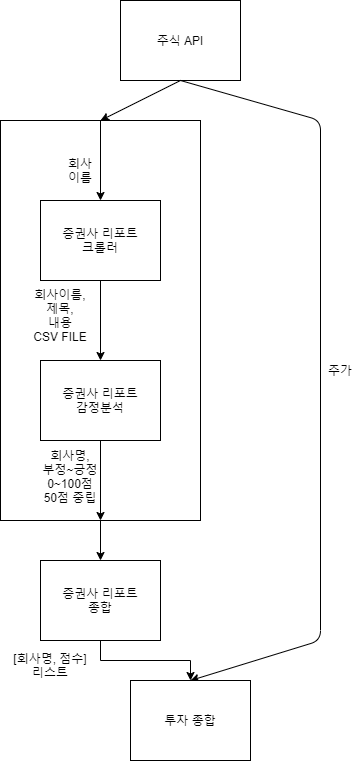

The diagram above was exported from draw.io. Its source (the exported page's mxGraphModel, read from the mxfile embedded in the PNG):
<mxGraphModel dx="1193" dy="751" grid="1" gridSize="10" guides="1" tooltips="1" connect="1" arrows="1" fold="1" page="1" pageScale="1" pageWidth="827" pageHeight="1169" math="0" shadow="0">
  <root>
    <mxCell id="0" />
    <mxCell id="1" parent="0" />
    <mxCell id="Ef3HVHJdM_t88MhhB9hV-15" value="" style="rounded=0;whiteSpace=wrap;html=1;shadow=0;comic=0;gradientColor=none;fillColor=none;" vertex="1" parent="1">
      <mxGeometry x="200" y="160" width="200" height="400" as="geometry" />
    </mxCell>
    <mxCell id="Ef3HVHJdM_t88MhhB9hV-2" value="주식 API" style="rounded=0;whiteSpace=wrap;html=1;" vertex="1" parent="1">
      <mxGeometry x="320" y="40" width="120" height="80" as="geometry" />
    </mxCell>
    <mxCell id="Ef3HVHJdM_t88MhhB9hV-3" value="" style="endArrow=classic;html=1;exitX=0.5;exitY=0;exitDx=0;exitDy=0;entryX=0.5;entryY=0;entryDx=0;entryDy=0;" edge="1" parent="1" source="Ef3HVHJdM_t88MhhB9hV-15" target="Ef3HVHJdM_t88MhhB9hV-5">
      <mxGeometry width="50" height="50" relative="1" as="geometry">
        <mxPoint x="390" y="410" as="sourcePoint" />
        <mxPoint x="380" y="196" as="targetPoint" />
      </mxGeometry>
    </mxCell>
    <mxCell id="Ef3HVHJdM_t88MhhB9hV-4" value="" style="endArrow=classic;html=1;exitX=0.5;exitY=1;exitDx=0;exitDy=0;entryX=0.5;entryY=0;entryDx=0;entryDy=0;" edge="1" parent="1" source="Ef3HVHJdM_t88MhhB9hV-2" target="Ef3HVHJdM_t88MhhB9hV-26">
      <mxGeometry width="50" height="50" relative="1" as="geometry">
        <mxPoint x="380" y="170" as="sourcePoint" />
        <mxPoint x="520" y="700" as="targetPoint" />
        <Array as="points">
          <mxPoint x="520" y="160" />
          <mxPoint x="520" y="680" />
        </Array>
      </mxGeometry>
    </mxCell>
    <mxCell id="Ef3HVHJdM_t88MhhB9hV-10" value="" style="edgeStyle=orthogonalEdgeStyle;rounded=0;orthogonalLoop=1;jettySize=auto;html=1;" edge="1" parent="1" source="Ef3HVHJdM_t88MhhB9hV-5" target="Ef3HVHJdM_t88MhhB9hV-9">
      <mxGeometry relative="1" as="geometry" />
    </mxCell>
    <mxCell id="Ef3HVHJdM_t88MhhB9hV-5" value="증권사 리포트&lt;br&gt;크롤러" style="rounded=0;whiteSpace=wrap;html=1;shadow=0;comic=0;gradientColor=none;" vertex="1" parent="1">
      <mxGeometry x="240" y="240" width="120" height="80" as="geometry" />
    </mxCell>
    <mxCell id="Ef3HVHJdM_t88MhhB9hV-9" value="증권사 리포트&lt;br&gt;감정분석" style="rounded=0;whiteSpace=wrap;html=1;" vertex="1" parent="1">
      <mxGeometry x="240" y="400" width="120" height="80" as="geometry" />
    </mxCell>
    <mxCell id="Ef3HVHJdM_t88MhhB9hV-11" value="회사 이름" style="text;html=1;strokeColor=none;fillColor=none;align=center;verticalAlign=middle;whiteSpace=wrap;rounded=0;" vertex="1" parent="1">
      <mxGeometry x="260" y="200" width="40" height="20" as="geometry" />
    </mxCell>
    <mxCell id="Ef3HVHJdM_t88MhhB9hV-12" value="회사이름,&lt;br&gt;제목,&lt;br&gt;내용&lt;br&gt;CSV FILE" style="text;html=1;strokeColor=none;fillColor=none;align=center;verticalAlign=middle;whiteSpace=wrap;rounded=0;" vertex="1" parent="1">
      <mxGeometry x="220" y="320" width="80" height="70" as="geometry" />
    </mxCell>
    <mxCell id="Ef3HVHJdM_t88MhhB9hV-27" value="" style="edgeStyle=orthogonalEdgeStyle;rounded=0;orthogonalLoop=1;jettySize=auto;html=1;" edge="1" parent="1" source="Ef3HVHJdM_t88MhhB9hV-13" target="Ef3HVHJdM_t88MhhB9hV-26">
      <mxGeometry relative="1" as="geometry" />
    </mxCell>
    <mxCell id="Ef3HVHJdM_t88MhhB9hV-13" value="증권사 리포트&lt;br&gt;종합" style="rounded=0;whiteSpace=wrap;html=1;" vertex="1" parent="1">
      <mxGeometry x="240" y="600" width="120" height="80" as="geometry" />
    </mxCell>
    <mxCell id="Ef3HVHJdM_t88MhhB9hV-26" value="투자 종합" style="rounded=0;whiteSpace=wrap;html=1;" vertex="1" parent="1">
      <mxGeometry x="330" y="720" width="120" height="80" as="geometry" />
    </mxCell>
    <mxCell id="Ef3HVHJdM_t88MhhB9hV-17" value="" style="endArrow=classic;html=1;entryX=0.5;entryY=1;entryDx=0;entryDy=0;exitX=0.5;exitY=1;exitDx=0;exitDy=0;" edge="1" parent="1" source="Ef3HVHJdM_t88MhhB9hV-9" target="Ef3HVHJdM_t88MhhB9hV-15">
      <mxGeometry width="50" height="50" relative="1" as="geometry">
        <mxPoint x="320" y="530" as="sourcePoint" />
        <mxPoint x="320" y="500" as="targetPoint" />
      </mxGeometry>
    </mxCell>
    <mxCell id="Ef3HVHJdM_t88MhhB9hV-18" value="" style="endArrow=classic;html=1;exitX=0.5;exitY=1;exitDx=0;exitDy=0;entryX=0.5;entryY=0;entryDx=0;entryDy=0;" edge="1" parent="1" source="Ef3HVHJdM_t88MhhB9hV-15" target="Ef3HVHJdM_t88MhhB9hV-13">
      <mxGeometry width="50" height="50" relative="1" as="geometry">
        <mxPoint x="190" y="640" as="sourcePoint" />
        <mxPoint x="240" y="590" as="targetPoint" />
      </mxGeometry>
    </mxCell>
    <mxCell id="Ef3HVHJdM_t88MhhB9hV-19" value="" style="endArrow=classic;html=1;exitX=0.5;exitY=1;exitDx=0;exitDy=0;entryX=0.5;entryY=0;entryDx=0;entryDy=0;" edge="1" parent="1" source="Ef3HVHJdM_t88MhhB9hV-2" target="Ef3HVHJdM_t88MhhB9hV-15">
      <mxGeometry width="50" height="50" relative="1" as="geometry">
        <mxPoint x="360" y="180" as="sourcePoint" />
        <mxPoint x="410" y="130" as="targetPoint" />
      </mxGeometry>
    </mxCell>
    <mxCell id="Ef3HVHJdM_t88MhhB9hV-20" value="회사명,&lt;br&gt;부정~긍정&lt;br&gt;0~100점&lt;br&gt;50점 중립" style="text;html=1;strokeColor=none;fillColor=none;align=center;verticalAlign=middle;whiteSpace=wrap;rounded=0;shadow=0;comic=0;" vertex="1" parent="1">
      <mxGeometry x="240" y="506" width="60" height="20" as="geometry" />
    </mxCell>
    <mxCell id="Ef3HVHJdM_t88MhhB9hV-30" value="[회사명, 점수]&lt;br&gt;리스트" style="text;html=1;strokeColor=none;fillColor=none;align=center;verticalAlign=middle;whiteSpace=wrap;rounded=0;shadow=0;comic=0;" vertex="1" parent="1">
      <mxGeometry x="200" y="690" width="100" height="30" as="geometry" />
    </mxCell>
    <mxCell id="Ef3HVHJdM_t88MhhB9hV-31" style="edgeStyle=orthogonalEdgeStyle;rounded=0;orthogonalLoop=1;jettySize=auto;html=1;exitX=0.5;exitY=1;exitDx=0;exitDy=0;" edge="1" parent="1" source="Ef3HVHJdM_t88MhhB9hV-20" target="Ef3HVHJdM_t88MhhB9hV-20">
      <mxGeometry relative="1" as="geometry" />
    </mxCell>
    <mxCell id="Ef3HVHJdM_t88MhhB9hV-32" value="주가" style="text;html=1;strokeColor=none;fillColor=none;align=center;verticalAlign=middle;whiteSpace=wrap;rounded=0;shadow=0;comic=0;" vertex="1" parent="1">
      <mxGeometry x="520" y="400" width="40" height="20" as="geometry" />
    </mxCell>
  </root>
</mxGraphModel>